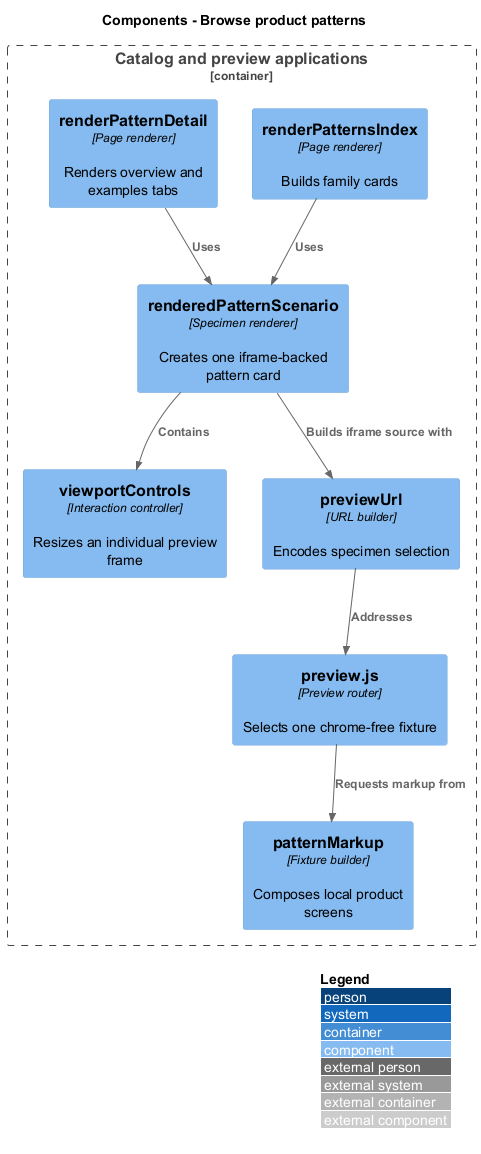

The diagram above was rendered by PlantUML. Its source (embedded in the PNG):
@startuml
!include <C4/C4_Component>
LAYOUT_WITH_LEGEND()
title Components - Browse product patterns
Container_Boundary(ds, "Catalog and preview applications") {
  Component(index, "renderPatternsIndex", "Page renderer", "Builds family cards")
  Component(detail, "renderPatternDetail", "Page renderer", "Renders overview and examples tabs")
  Component(card, "renderedPatternScenario", "Specimen renderer", "Creates one iframe-backed pattern card")
  Component(viewport, "viewportControls", "Interaction controller", "Resizes an individual preview frame")
  Component(url, "previewUrl", "URL builder", "Encodes specimen selection")
  Component(preview, "preview.js", "Preview router", "Selects one chrome-free fixture")
  Component(fixtures, "patternMarkup", "Fixture builder", "Composes local product screens")
}
Rel(index, card, "Uses")
Rel(detail, card, "Uses")
Rel(card, viewport, "Contains")
Rel(card, url, "Builds iframe source with")
Rel(url, preview, "Addresses")
Rel(preview, fixtures, "Requests markup from")
@enduml